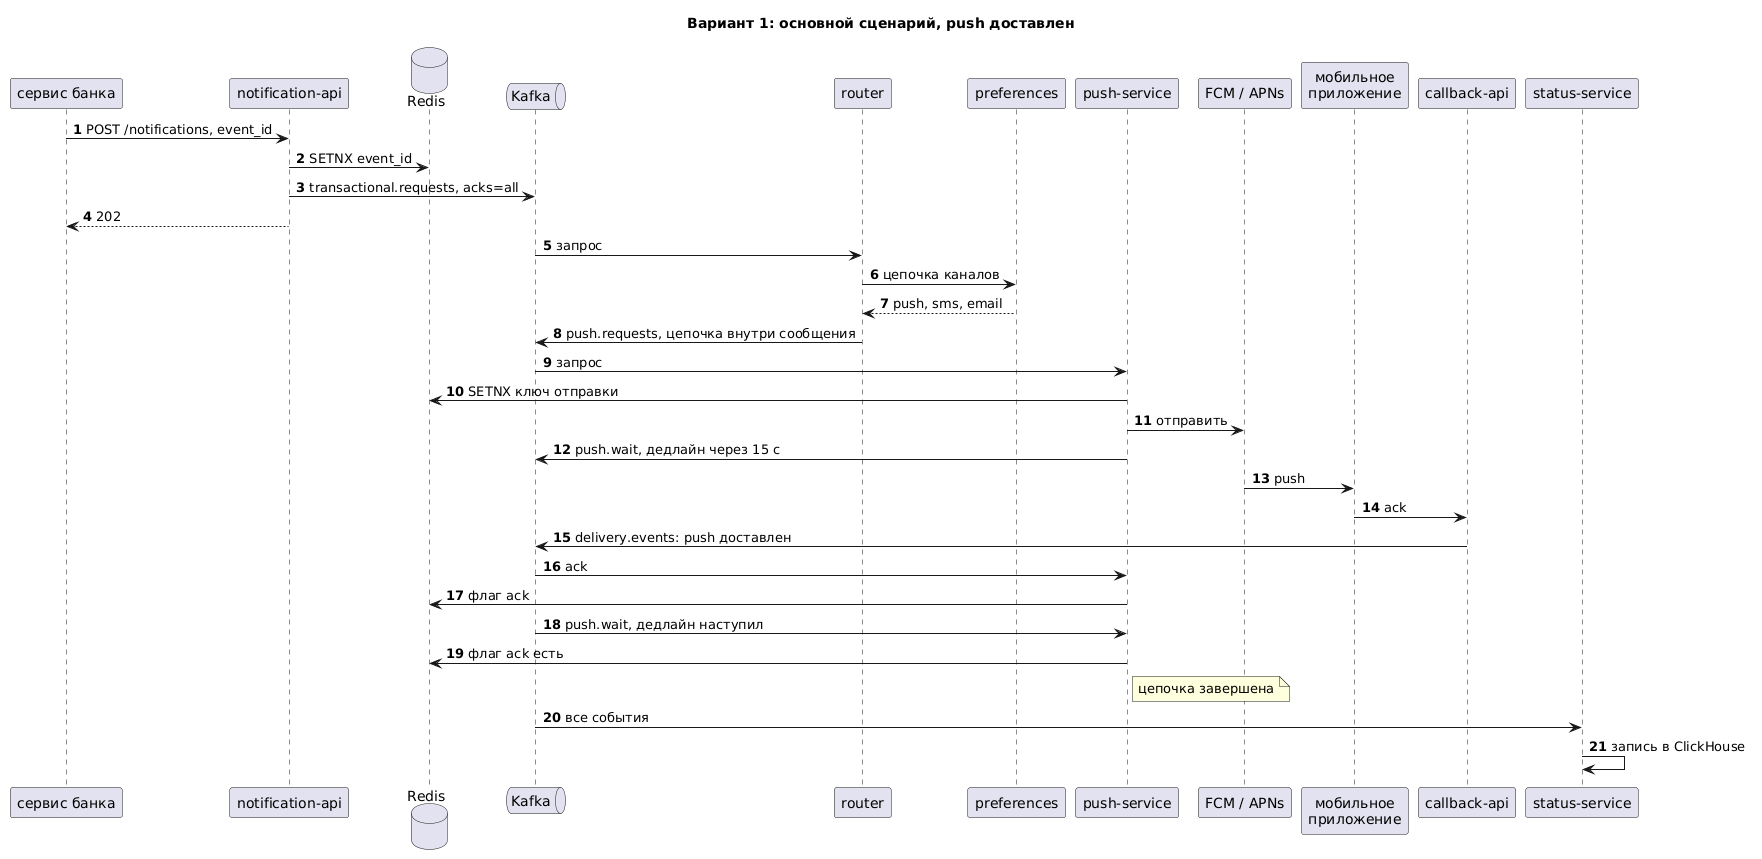

The diagram above was rendered by PlantUML. Its source (embedded in the PNG):
@startuml
title Вариант 1: основной сценарий, push доставлен
autonumber
participant "сервис банка" as S
participant "notification-api" as API
database "Redis" as R
queue "Kafka" as K
participant "router" as RT
participant "preferences" as P
participant "push-service" as PS
participant "FCM / APNs" as FCM
participant "мобильное\nприложение" as APP
participant "callback-api" as CB
participant "status-service" as ST

S -> API: POST /notifications, event_id
API -> R: SETNX event_id
API -> K: transactional.requests, acks=all
API --> S: 202
K -> RT: запрос
RT -> P: цепочка каналов
P --> RT: push, sms, email
RT -> K: push.requests, цепочка внутри сообщения
K -> PS: запрос
PS -> R: SETNX ключ отправки
PS -> FCM: отправить
PS -> K: push.wait, дедлайн через 15 с
FCM -> APP: push
APP -> CB: ack
CB -> K: delivery.events: push доставлен
K -> PS: ack
PS -> R: флаг ack
K -> PS: push.wait, дедлайн наступил
PS -> R: флаг ack есть
note right of PS: цепочка завершена
K -> ST: все события
ST -> ST: запись в ClickHouse
@enduml